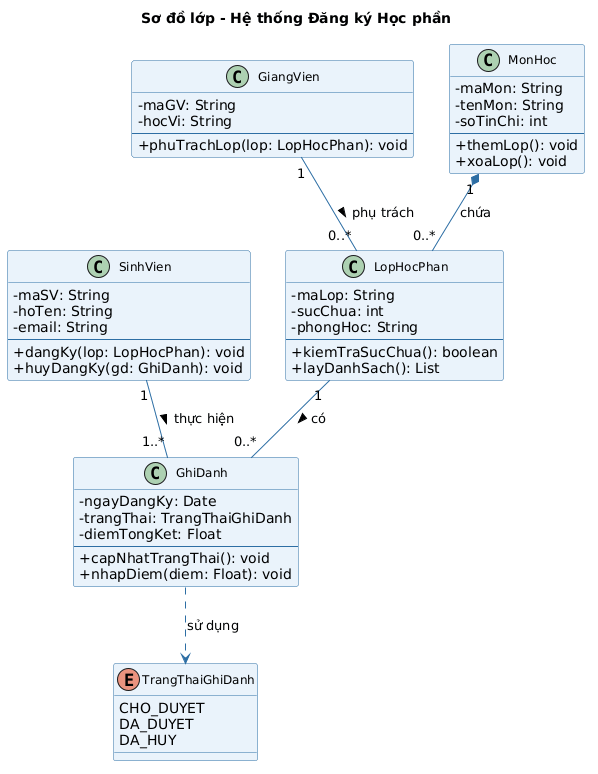

The diagram above was rendered by PlantUML. Its source (embedded in the PNG):
@startuml
title Sơ đồ lớp - Hệ thống Đăng ký Học phần

skinparam classAttributeIconSize 0
skinparam class {
  BackgroundColor #EAF3FB
  BorderColor #2D6EA4
  ArrowColor #2D6EA4
  FontSize 12
}

enum TrangThaiGhiDanh {
  CHO_DUYET
  DA_DUYET
  DA_HUY
}

class SinhVien {
  - maSV: String
  - hoTen: String
  - email: String
  --
  + dangKy(lop: LopHocPhan): void
  + huyDangKy(gd: GhiDanh): void
}

class GiangVien {
  - maGV: String
  - hocVi: String
  --
  + phuTrachLop(lop: LopHocPhan): void
}

class MonHoc {
  - maMon: String
  - tenMon: String
  - soTinChi: int
  --
  + themLop(): void
  + xoaLop(): void
}

class LopHocPhan {
  - maLop: String
  - sucChua: int
  - phongHoc: String
  --
  + kiemTraSucChua(): boolean
  + layDanhSach(): List
}

class GhiDanh {
  - ngayDangKy: Date
  - trangThai: TrangThaiGhiDanh
  - diemTongKet: Float
  --
  + capNhatTrangThai(): void
  + nhapDiem(diem: Float): void
}

' ─── Quan hệ ───
MonHoc "1" *-- "0..*" LopHocPhan   : chứa
GiangVien "1" -- "0..*" LopHocPhan : phụ trách >
SinhVien "1" -- "1..*" GhiDanh     : thực hiện >
LopHocPhan "1" -- "0..*" GhiDanh   : có >
GhiDanh ..> TrangThaiGhiDanh       : sử dụng
@enduml